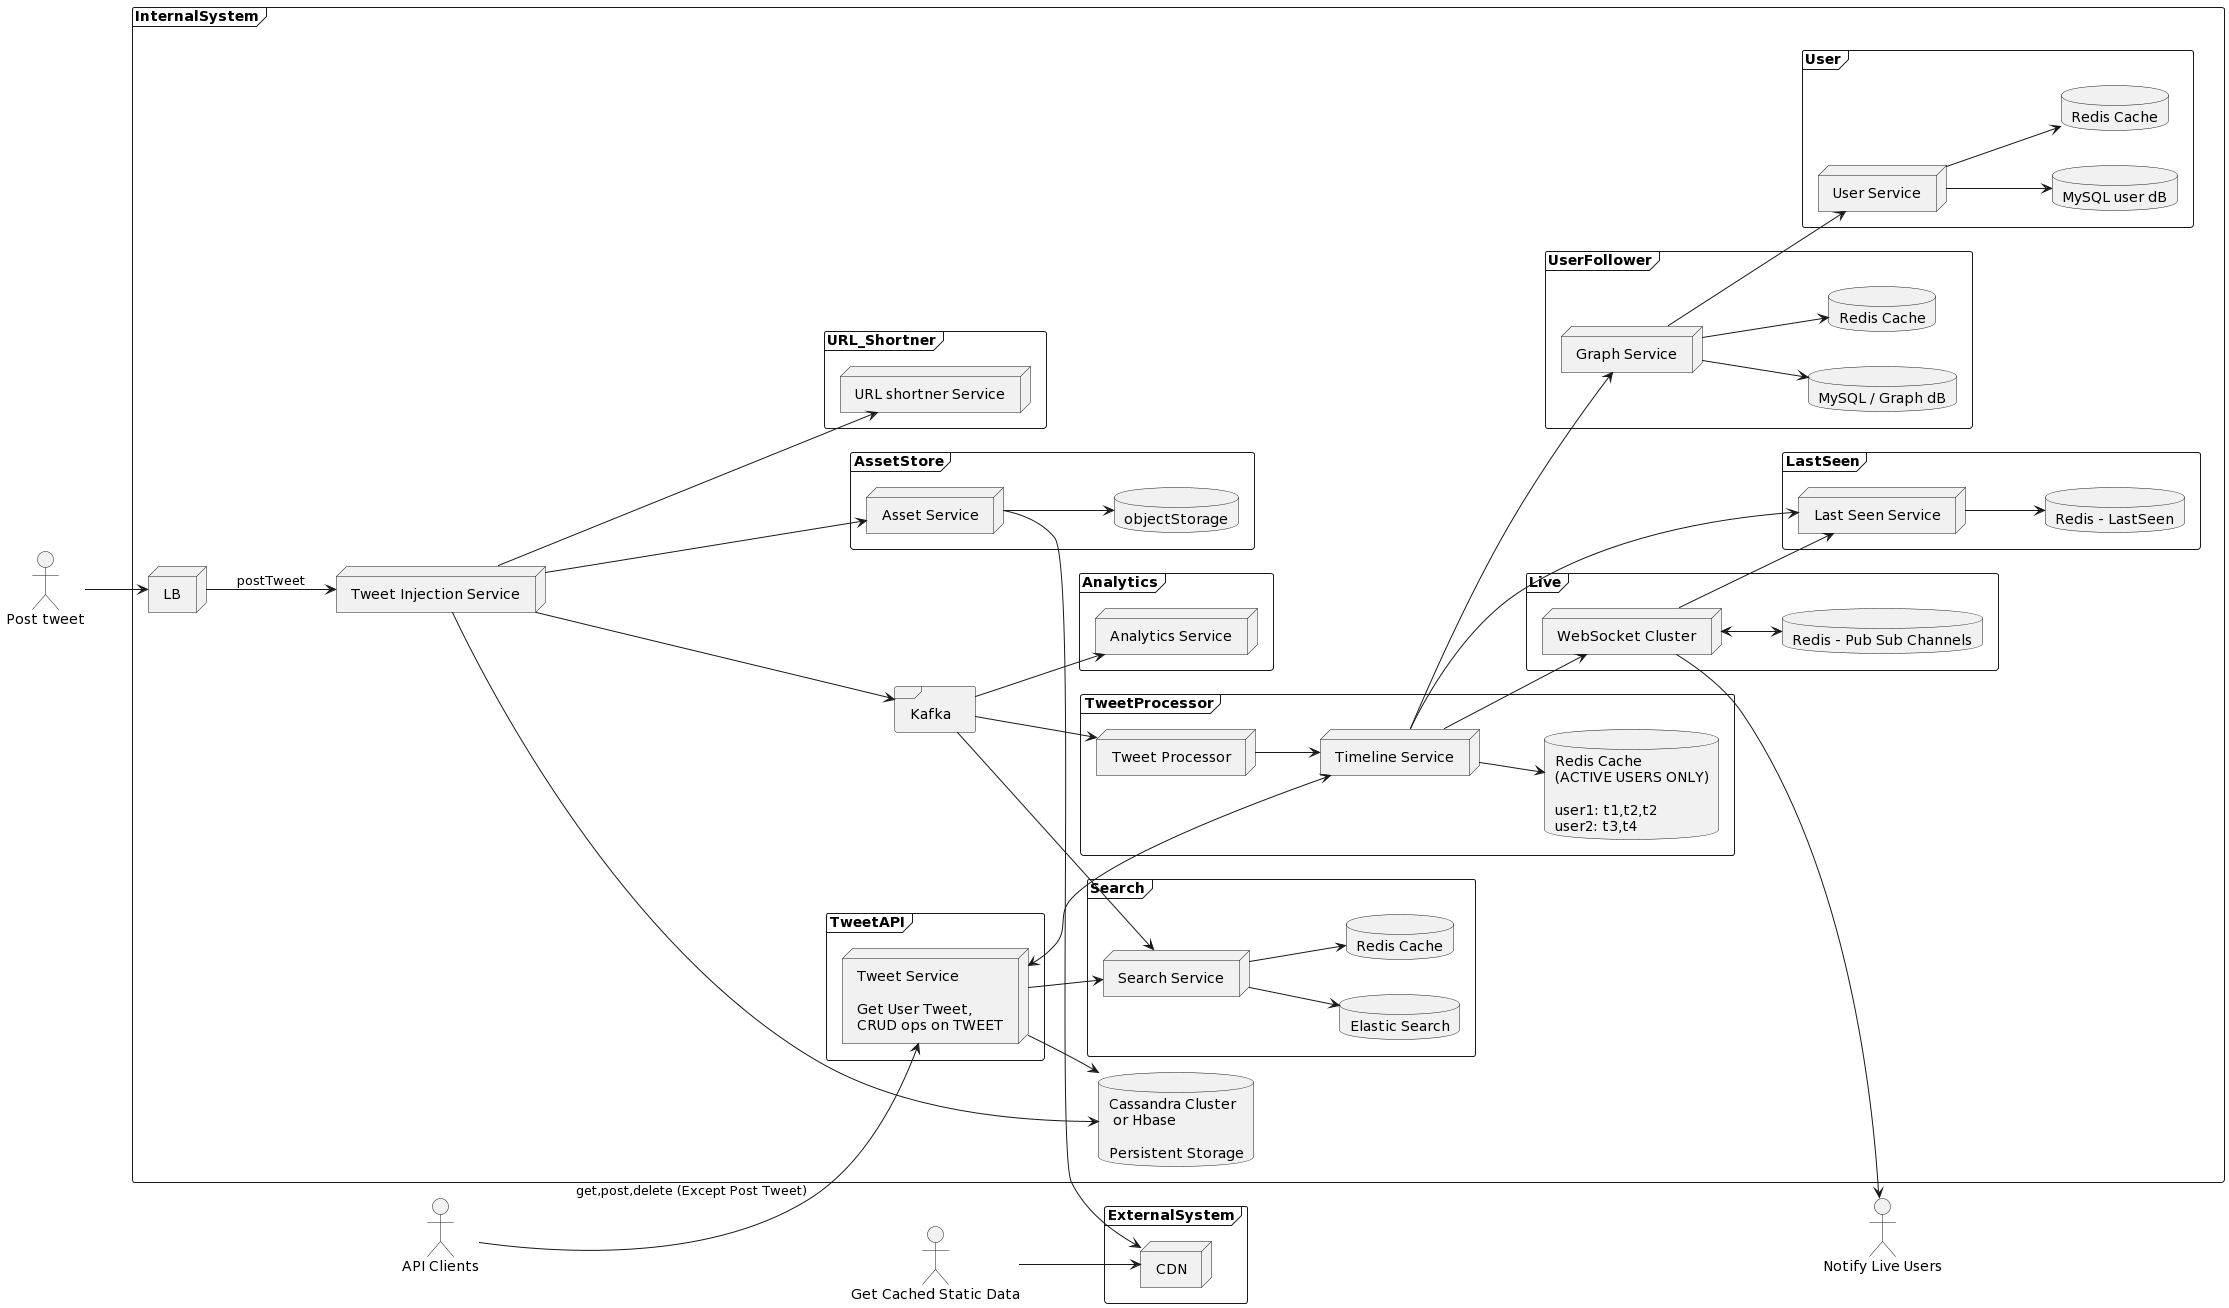

The diagram above was rendered by PlantUML. Its source (embedded in the PNG):
@startuml
left to right direction

actor "Post tweet" as user1
actor "Notify Live Users" as user2
actor "API Clients" as user3
actor "Get Cached Static Data" as user4

frame ExternalSystem{
    node "CDN" as cdn
}

frame InternalSystem{
    node "LB" as lb1
    node "Tweet Injection Service" as tweetService
    frame "Kafka" as kafka
    database "Cassandra Cluster \n or Hbase \n\nPersistent Storage" as cassandra

     frame AssetStore{
            node "Asset Service" as assetService
            database objectStorage as assetdB
            assetService --> assetdB
     }

     frame URL_Shortner{
            node "URL shortner Service" as urlShortnerService
            tweetService --> urlShortnerService
     }

    frame Live{
        node "WebSocket Cluster" as wsvc
        database "Redis - Pub Sub Channels" as rediscCacheConnections
        wsvc <--> rediscCacheConnections
        wsvc --> user2
    }

    frame LastSeen{
        node "Last Seen Service" as lsvc
        database "Redis - LastSeen" as rediscCacheLastSeen
        lsvc --> rediscCacheLastSeen
        wsvc --> lsvc
    }

    frame UserFollower{
        node "Graph Service" as gsvc
        database "MySQL / Graph dB" as userFollowerdB
        database "Redis Cache" as rediscCacheGraph
        gsvc --> userFollowerdB
        gsvc --> rediscCacheGraph
    }

    frame User{
        node "User Service" as usvc
        database "MySQL user dB" as db1
        database "Redis Cache" as rediscCacheUser
        usvc --> rediscCacheUser
        usvc --> db1
    }

    frame TweetProcessor{
        node "Tweet Processor" as tweetProcessorService
        node "Timeline Service" as timelineService
        database "Redis Cache \n(ACTIVE USERS ONLY)\n\nuser1: t1,t2,t2 \nuser2: t3,t4" as rediscCacheTimeline
        timelineService --> wsvc
        timelineService --> lsvc
        tweetProcessorService --> timelineService
        timelineService --> rediscCacheTimeline
        kafka --> tweetProcessorService
        timelineService --> gsvc
    }

    frame TweetAPI{
        node "Tweet Service \n\nGet User Tweet, \nCRUD ops on TWEET" as tweetService2
        tweetService2 <--> timelineService
        tweetService2 --> cassandra
        user3 --> tweetService2 : get,post,delete (Except Post Tweet)
    }

    frame Analytics{
        node "Analytics Service" as asvc
        kafka --> asvc
    }

    frame Search{
        node "Search Service" as searchService
        database "Elastic Search" as db5
        database "Redis Cache" as rediscCacheSearch
        kafka --> searchService
        searchService --> db5
        searchService --> rediscCacheSearch
        tweetService2 --> searchService
    }

}

user1 --> lb1
user4 --> cdn
lb1 --> tweetService : postTweet
tweetService --> cassandra
tweetService --> assetService
tweetService --> kafka

gsvc --> usvc
assetService --> cdn
@enduml